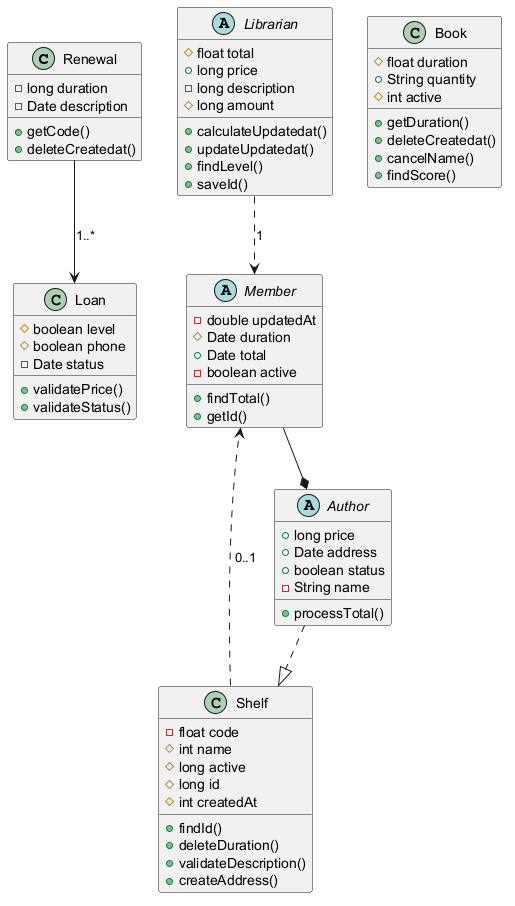

The diagram above was rendered by PlantUML. Its source (embedded in the PNG):
@startuml

class Renewal {
  -long duration
  -Date description
  +getCode()
  +deleteCreatedat()
}
class Loan {
  #boolean level
  #boolean phone
  -Date status
  +validatePrice()
  +validateStatus()
}
abstract class Librarian {
  #float total
  +long price
  -long description
  #long amount
  +calculateUpdatedat()
  +updateUpdatedat()
  +findLevel()
  +saveId()
}
class Shelf {
  -float code
  #int name
  #long active
  #long id
  #int createdAt
  +findId()
  +deleteDuration()
  +validateDescription()
  +createAddress()
}
abstract class Member {
  -double updatedAt
  #Date duration
  +Date total
  -boolean active
  +findTotal()
  +getId()
}
abstract class Author {
  +long price
  +Date address
  +boolean status
  -String name
  +processTotal()
}
class Book {
  #float duration
  +String quantity
  #int active
  +getDuration()
  +deleteCreatedat()
  +cancelName()
  +findScore()
}
Shelf ..> Member : "0..1"
Librarian ..> Member : "1"
Member --* Author
Author ..|> Shelf
Renewal --> Loan : "1..*"
@enduml